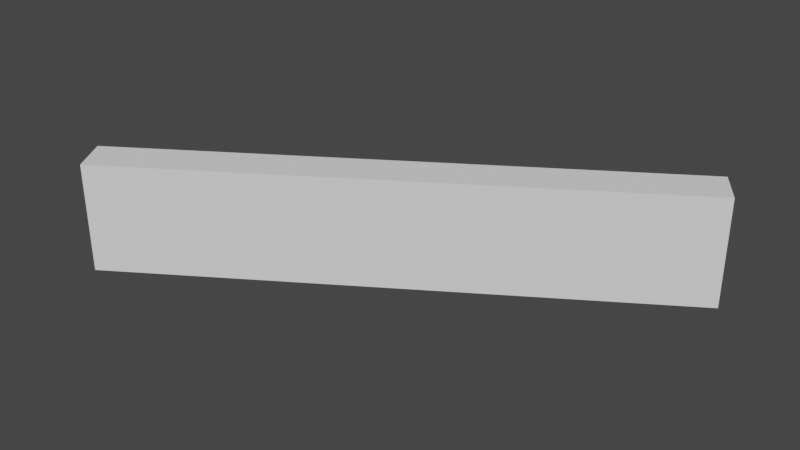 # Source: edge2.blend  (saved by Blender 2.90.8; exported with 4.5.12 LTS)
import bpy
from mathutils import Matrix  # noqa: F401  (used for matrix-valued properties, if any)

bpy.ops.wm.read_factory_settings(use_empty=True)
scene = bpy.context.scene
scene.name = 'Scene'

# ---- collections
col_collection = bpy.data.collections.new('Collection'); scene.collection.children.link(col_collection)

# ---- world
world_world = bpy.data.worlds.new('World'); scene.world = world_world
world_world.use_nodes = True; world_world.node_tree.nodes.clear()
_N = world_world.node_tree.nodes; _L = world_world.node_tree.links
n0 = _N.new('ShaderNodeOutputWorld'); n0.name = 'World Output'; n0.location = (300, 300)
n1 = _N.new('ShaderNodeBackground'); n1.name = 'Background'; n1.location = (10, 300)
n1.inputs[0].default_value = (0.05088, 0.05088, 0.05088, 1.0)
_L.new(n1.outputs[0], n0.inputs[0])
n0.is_active_output = True
world_world.color = (0.05088, 0.05088, 0.05088)
world_world.use_sun_shadow = False
world_world.sun_shadow_jitter_overblur = 0.0

# ---- meshes
me_plane_001 = bpy.data.meshes.new('Plane.001')
me_plane_001.from_pydata([(-16.97, 8.485, -0.6367), (-8.485, 13.97, -0.6367), (-16.97, 8.485, 1.273), (-8.485, 13.97, 1.273), (-17.38, 9.123, -0.6367), (-8.898, 14.61, -0.6367), (-17.38, 9.123, 1.273), (-8.898, 14.61, 1.273)], [], [(1, 3, 2, 0), (5, 4, 6, 7), (3, 1, 5, 7), (1, 0, 4, 5), (0, 2, 6, 4), (2, 3, 7, 6)])
_uv = me_plane_001.uv_layers.new(name='UVMap')
_uv.uv.foreach_set('vector', [0.0, 0.0, 0.0, 0.0, 0.0, 0.0, 0.0, 0.0, 0.0, 0.0, 0.0, 0.0, 0.0, 0.0, 0.0, 0.0, 0.0, 0.0, 0.0, 0.0, 0.0, 0.0, 0.0, 0.0, 0.0, 0.0, 0.0, 0.0, 0.0, 0.0, 0.0, 0.0, 0.0, 0.0, 0.0, 0.0, 0.0, 0.0, 0.0, 0.0, 0.0, 0.0, 0.0, 0.0, 0.0, 0.0, 0.0, 0.0])
me_plane_001.use_remesh_fix_poles = True
me_plane_001.use_remesh_preserve_attributes = False
me_plane_001.use_mirror_vertex_groups = False
me_plane_001.update()

# ---- objects
ob_plane = bpy.data.objects.new('Plane', me_plane_001)

# ---- transforms, parenting, visibility, modifiers, constraints
ob_plane.location = (0.0, 0.0, 0.0)
ob_plane.lineart.crease_threshold = 0.0

# ---- collection membership
col_collection.objects.link(ob_plane)

# ---- scene / render settings (as saved in the file)
scene.frame_start = 1; scene.frame_end = 250; scene.frame_set(0)
scene.render.engine = 'BLENDER_EEVEE_NEXT'
scene.cycles.use_denoising = False
scene.cycles.samples = 128
scene.cycles.sampling_pattern = 'TABULATED_SOBOL'
scene.cycles.use_adaptive_sampling = False
scene.cycles.use_light_tree = False
scene.view_settings.view_transform = 'Filmic'
bpy.context.view_layer.update()

# ---- added for rendering (the .blend has no active camera and no usable light): camera, sun
cam_auto = bpy.data.cameras.new('AutoCamera')
cam_auto.lens = 50.0
cam_auto.sensor_width = 36.0
cam_auto.clip_end = 1000.0
ob_auto_camera = bpy.data.objects.new('AutoCamera', cam_auto)
scene.collection.objects.link(ob_auto_camera)
ob_auto_camera.location = (-2.78552, -0.631405, 8.43728)
ob_auto_camera.rotation_euler = (1.09748, -7.21219e-08, 0.694738)
scene.camera = ob_auto_camera
light_auto_sun = bpy.data.lights.new('AutoSun', 'SUN')
light_auto_sun.energy = 3.0
light_auto_sun.angle = 0.0523599
ob_auto_sun = bpy.data.objects.new('AutoSun', light_auto_sun)
scene.collection.objects.link(ob_auto_sun)
ob_auto_sun.rotation_euler = (0.872665, 0.174533, 0.523599)
bpy.context.view_layer.update()
